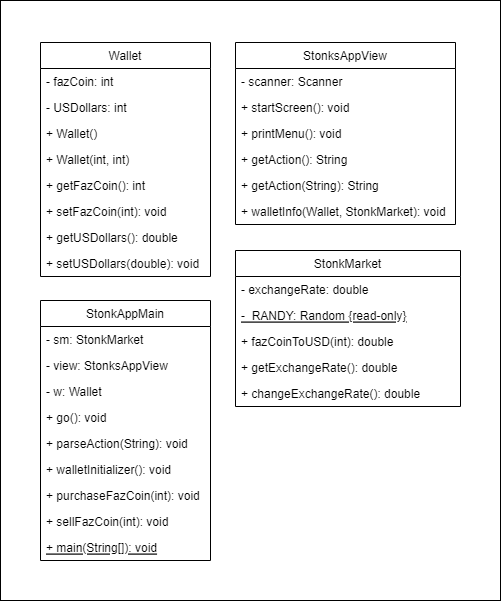

The diagram above was exported from draw.io. Its source (the exported page's mxGraphModel, read from the mxfile embedded in the PNG):
<mxGraphModel dx="1278" dy="547" grid="1" gridSize="10" guides="1" tooltips="1" connect="1" arrows="1" fold="1" page="1" pageScale="1" pageWidth="850" pageHeight="1100" math="0" shadow="0">
  <root>
    <mxCell id="0" />
    <mxCell id="1" parent="0" />
    <mxCell id="lhvEpWJwlE14ZJv5Hc6h-56" value="" style="rounded=0;whiteSpace=wrap;html=1;" parent="1" vertex="1">
      <mxGeometry width="500" height="600" as="geometry" />
    </mxCell>
    <mxCell id="lhvEpWJwlE14ZJv5Hc6h-2" value="StonksAppView" style="swimlane;fontStyle=0;childLayout=stackLayout;horizontal=1;startSize=26;fillColor=none;horizontalStack=0;resizeParent=1;resizeParentMax=0;resizeLast=0;collapsible=1;marginBottom=0;" parent="1" vertex="1">
      <mxGeometry x="235" y="42" width="220" height="182" as="geometry" />
    </mxCell>
    <mxCell id="lhvEpWJwlE14ZJv5Hc6h-3" value="- scanner: Scanner" style="text;strokeColor=none;fillColor=none;align=left;verticalAlign=top;spacingLeft=4;spacingRight=4;overflow=hidden;rotatable=0;points=[[0,0.5],[1,0.5]];portConstraint=eastwest;" parent="lhvEpWJwlE14ZJv5Hc6h-2" vertex="1">
      <mxGeometry y="26" width="220" height="26" as="geometry" />
    </mxCell>
    <mxCell id="Fbnor1uxz0eXWtiPv9Dm-2" value="+ startScreen(): void" style="text;strokeColor=none;fillColor=none;align=left;verticalAlign=top;spacingLeft=4;spacingRight=4;overflow=hidden;rotatable=0;points=[[0,0.5],[1,0.5]];portConstraint=eastwest;" parent="lhvEpWJwlE14ZJv5Hc6h-2" vertex="1">
      <mxGeometry y="52" width="220" height="26" as="geometry" />
    </mxCell>
    <mxCell id="lhvEpWJwlE14ZJv5Hc6h-4" value="+ printMenu(): void" style="text;strokeColor=none;fillColor=none;align=left;verticalAlign=top;spacingLeft=4;spacingRight=4;overflow=hidden;rotatable=0;points=[[0,0.5],[1,0.5]];portConstraint=eastwest;" parent="lhvEpWJwlE14ZJv5Hc6h-2" vertex="1">
      <mxGeometry y="78" width="220" height="26" as="geometry" />
    </mxCell>
    <mxCell id="lhvEpWJwlE14ZJv5Hc6h-5" value="+ getAction(): String" style="text;strokeColor=none;fillColor=none;align=left;verticalAlign=top;spacingLeft=4;spacingRight=4;overflow=hidden;rotatable=0;points=[[0,0.5],[1,0.5]];portConstraint=eastwest;" parent="lhvEpWJwlE14ZJv5Hc6h-2" vertex="1">
      <mxGeometry y="104" width="220" height="26" as="geometry" />
    </mxCell>
    <mxCell id="lhvEpWJwlE14ZJv5Hc6h-48" value="+ getAction(String): String" style="text;strokeColor=none;fillColor=none;align=left;verticalAlign=top;spacingLeft=4;spacingRight=4;overflow=hidden;rotatable=0;points=[[0,0.5],[1,0.5]];portConstraint=eastwest;" parent="lhvEpWJwlE14ZJv5Hc6h-2" vertex="1">
      <mxGeometry y="130" width="220" height="26" as="geometry" />
    </mxCell>
    <mxCell id="Fbnor1uxz0eXWtiPv9Dm-3" value="+ walletInfo(Wallet, StonkMarket): void" style="text;strokeColor=none;fillColor=none;align=left;verticalAlign=top;spacingLeft=4;spacingRight=4;overflow=hidden;rotatable=0;points=[[0,0.5],[1,0.5]];portConstraint=eastwest;" parent="lhvEpWJwlE14ZJv5Hc6h-2" vertex="1">
      <mxGeometry y="156" width="220" height="26" as="geometry" />
    </mxCell>
    <mxCell id="lhvEpWJwlE14ZJv5Hc6h-6" value="StonkAppMain" style="swimlane;fontStyle=0;childLayout=stackLayout;horizontal=1;startSize=26;fillColor=none;horizontalStack=0;resizeParent=1;resizeParentMax=0;resizeLast=0;collapsible=1;marginBottom=0;" parent="1" vertex="1">
      <mxGeometry x="40" y="300" width="170" height="260" as="geometry" />
    </mxCell>
    <mxCell id="lhvEpWJwlE14ZJv5Hc6h-7" value="- sm: StonkMarket" style="text;strokeColor=none;fillColor=none;align=left;verticalAlign=top;spacingLeft=4;spacingRight=4;overflow=hidden;rotatable=0;points=[[0,0.5],[1,0.5]];portConstraint=eastwest;" parent="lhvEpWJwlE14ZJv5Hc6h-6" vertex="1">
      <mxGeometry y="26" width="170" height="26" as="geometry" />
    </mxCell>
    <mxCell id="lhvEpWJwlE14ZJv5Hc6h-8" value="- view: StonksAppView" style="text;strokeColor=none;fillColor=none;align=left;verticalAlign=top;spacingLeft=4;spacingRight=4;overflow=hidden;rotatable=0;points=[[0,0.5],[1,0.5]];portConstraint=eastwest;" parent="lhvEpWJwlE14ZJv5Hc6h-6" vertex="1">
      <mxGeometry y="52" width="170" height="26" as="geometry" />
    </mxCell>
    <mxCell id="lhvEpWJwlE14ZJv5Hc6h-9" value="- w: Wallet" style="text;strokeColor=none;fillColor=none;align=left;verticalAlign=top;spacingLeft=4;spacingRight=4;overflow=hidden;rotatable=0;points=[[0,0.5],[1,0.5]];portConstraint=eastwest;" parent="lhvEpWJwlE14ZJv5Hc6h-6" vertex="1">
      <mxGeometry y="78" width="170" height="26" as="geometry" />
    </mxCell>
    <mxCell id="lhvEpWJwlE14ZJv5Hc6h-51" value="+ go(): void" style="text;strokeColor=none;fillColor=none;align=left;verticalAlign=top;spacingLeft=4;spacingRight=4;overflow=hidden;rotatable=0;points=[[0,0.5],[1,0.5]];portConstraint=eastwest;" parent="lhvEpWJwlE14ZJv5Hc6h-6" vertex="1">
      <mxGeometry y="104" width="170" height="26" as="geometry" />
    </mxCell>
    <mxCell id="PtxwTy8rn3O3ulMSZjh2-2" value="+ parseAction(String): void" style="text;strokeColor=none;fillColor=none;align=left;verticalAlign=top;spacingLeft=4;spacingRight=4;overflow=hidden;rotatable=0;points=[[0,0.5],[1,0.5]];portConstraint=eastwest;" vertex="1" parent="lhvEpWJwlE14ZJv5Hc6h-6">
      <mxGeometry y="130" width="170" height="26" as="geometry" />
    </mxCell>
    <mxCell id="PtxwTy8rn3O3ulMSZjh2-3" value="+ walletInitializer(): void" style="text;strokeColor=none;fillColor=none;align=left;verticalAlign=top;spacingLeft=4;spacingRight=4;overflow=hidden;rotatable=0;points=[[0,0.5],[1,0.5]];portConstraint=eastwest;" vertex="1" parent="lhvEpWJwlE14ZJv5Hc6h-6">
      <mxGeometry y="156" width="170" height="26" as="geometry" />
    </mxCell>
    <mxCell id="lhvEpWJwlE14ZJv5Hc6h-52" value="+ purchaseFazCoin(int): void" style="text;strokeColor=none;fillColor=none;align=left;verticalAlign=top;spacingLeft=4;spacingRight=4;overflow=hidden;rotatable=0;points=[[0,0.5],[1,0.5]];portConstraint=eastwest;" parent="lhvEpWJwlE14ZJv5Hc6h-6" vertex="1">
      <mxGeometry y="182" width="170" height="26" as="geometry" />
    </mxCell>
    <mxCell id="Fbnor1uxz0eXWtiPv9Dm-5" value="+ sellFazCoin(int): void" style="text;strokeColor=none;fillColor=none;align=left;verticalAlign=top;spacingLeft=4;spacingRight=4;overflow=hidden;rotatable=0;points=[[0,0.5],[1,0.5]];portConstraint=eastwest;" parent="lhvEpWJwlE14ZJv5Hc6h-6" vertex="1">
      <mxGeometry y="208" width="170" height="26" as="geometry" />
    </mxCell>
    <mxCell id="lhvEpWJwlE14ZJv5Hc6h-53" value="+ main(String[]): void" style="text;strokeColor=none;fillColor=none;align=left;verticalAlign=top;spacingLeft=4;spacingRight=4;overflow=hidden;rotatable=0;points=[[0,0.5],[1,0.5]];portConstraint=eastwest;fontStyle=4" parent="lhvEpWJwlE14ZJv5Hc6h-6" vertex="1">
      <mxGeometry y="234" width="170" height="26" as="geometry" />
    </mxCell>
    <mxCell id="lhvEpWJwlE14ZJv5Hc6h-10" value="Wallet" style="swimlane;fontStyle=0;childLayout=stackLayout;horizontal=1;startSize=26;fillColor=none;horizontalStack=0;resizeParent=1;resizeParentMax=0;resizeLast=0;collapsible=1;marginBottom=0;" parent="1" vertex="1">
      <mxGeometry x="40" y="42" width="170" height="234" as="geometry" />
    </mxCell>
    <mxCell id="lhvEpWJwlE14ZJv5Hc6h-13" value="- fazCoin: int" style="text;strokeColor=none;fillColor=none;align=left;verticalAlign=top;spacingLeft=4;spacingRight=4;overflow=hidden;rotatable=0;points=[[0,0.5],[1,0.5]];portConstraint=eastwest;" parent="lhvEpWJwlE14ZJv5Hc6h-10" vertex="1">
      <mxGeometry y="26" width="170" height="26" as="geometry" />
    </mxCell>
    <mxCell id="lhvEpWJwlE14ZJv5Hc6h-36" value="- USDollars: int" style="text;strokeColor=none;fillColor=none;align=left;verticalAlign=top;spacingLeft=4;spacingRight=4;overflow=hidden;rotatable=0;points=[[0,0.5],[1,0.5]];portConstraint=eastwest;" parent="lhvEpWJwlE14ZJv5Hc6h-10" vertex="1">
      <mxGeometry y="52" width="170" height="26" as="geometry" />
    </mxCell>
    <mxCell id="lhvEpWJwlE14ZJv5Hc6h-38" value="+ Wallet()" style="text;strokeColor=none;fillColor=none;align=left;verticalAlign=top;spacingLeft=4;spacingRight=4;overflow=hidden;rotatable=0;points=[[0,0.5],[1,0.5]];portConstraint=eastwest;" parent="lhvEpWJwlE14ZJv5Hc6h-10" vertex="1">
      <mxGeometry y="78" width="170" height="26" as="geometry" />
    </mxCell>
    <mxCell id="lhvEpWJwlE14ZJv5Hc6h-39" value="+ Wallet(int, int)&#10;" style="text;strokeColor=none;fillColor=none;align=left;verticalAlign=top;spacingLeft=4;spacingRight=4;overflow=hidden;rotatable=0;points=[[0,0.5],[1,0.5]];portConstraint=eastwest;" parent="lhvEpWJwlE14ZJv5Hc6h-10" vertex="1">
      <mxGeometry y="104" width="170" height="26" as="geometry" />
    </mxCell>
    <mxCell id="lhvEpWJwlE14ZJv5Hc6h-41" value="+ getFazCoin(): int&#10;" style="text;strokeColor=none;fillColor=none;align=left;verticalAlign=top;spacingLeft=4;spacingRight=4;overflow=hidden;rotatable=0;points=[[0,0.5],[1,0.5]];portConstraint=eastwest;" parent="lhvEpWJwlE14ZJv5Hc6h-10" vertex="1">
      <mxGeometry y="130" width="170" height="26" as="geometry" />
    </mxCell>
    <mxCell id="lhvEpWJwlE14ZJv5Hc6h-42" value="+ setFazCoin(int): void&#10;" style="text;strokeColor=none;fillColor=none;align=left;verticalAlign=top;spacingLeft=4;spacingRight=4;overflow=hidden;rotatable=0;points=[[0,0.5],[1,0.5]];portConstraint=eastwest;" parent="lhvEpWJwlE14ZJv5Hc6h-10" vertex="1">
      <mxGeometry y="156" width="170" height="26" as="geometry" />
    </mxCell>
    <mxCell id="lhvEpWJwlE14ZJv5Hc6h-43" value="+ getUSDollars(): double&#10;" style="text;strokeColor=none;fillColor=none;align=left;verticalAlign=top;spacingLeft=4;spacingRight=4;overflow=hidden;rotatable=0;points=[[0,0.5],[1,0.5]];portConstraint=eastwest;" parent="lhvEpWJwlE14ZJv5Hc6h-10" vertex="1">
      <mxGeometry y="182" width="170" height="26" as="geometry" />
    </mxCell>
    <mxCell id="lhvEpWJwlE14ZJv5Hc6h-44" value="+ setUSDollars(double): void&#10;" style="text;strokeColor=none;fillColor=none;align=left;verticalAlign=top;spacingLeft=4;spacingRight=4;overflow=hidden;rotatable=0;points=[[0,0.5],[1,0.5]];portConstraint=eastwest;" parent="lhvEpWJwlE14ZJv5Hc6h-10" vertex="1">
      <mxGeometry y="208" width="170" height="26" as="geometry" />
    </mxCell>
    <mxCell id="lhvEpWJwlE14ZJv5Hc6h-16" value="StonkMarket" style="swimlane;fontStyle=0;childLayout=stackLayout;horizontal=1;startSize=26;fillColor=none;horizontalStack=0;resizeParent=1;resizeParentMax=0;resizeLast=0;collapsible=1;marginBottom=0;" parent="1" vertex="1">
      <mxGeometry x="235" y="250" width="225" height="156" as="geometry" />
    </mxCell>
    <mxCell id="lhvEpWJwlE14ZJv5Hc6h-17" value="- exchangeRate: double" style="text;strokeColor=none;fillColor=none;align=left;verticalAlign=top;spacingLeft=4;spacingRight=4;overflow=hidden;rotatable=0;points=[[0,0.5],[1,0.5]];portConstraint=eastwest;" parent="lhvEpWJwlE14ZJv5Hc6h-16" vertex="1">
      <mxGeometry y="26" width="225" height="26" as="geometry" />
    </mxCell>
    <mxCell id="lhvEpWJwlE14ZJv5Hc6h-18" value="-  RANDY: Random {read-only}" style="text;strokeColor=none;fillColor=none;align=left;verticalAlign=top;spacingLeft=4;spacingRight=4;overflow=hidden;rotatable=0;points=[[0,0.5],[1,0.5]];portConstraint=eastwest;fontStyle=4" parent="lhvEpWJwlE14ZJv5Hc6h-16" vertex="1">
      <mxGeometry y="52" width="225" height="26" as="geometry" />
    </mxCell>
    <mxCell id="lhvEpWJwlE14ZJv5Hc6h-26" value="+ fazCoinToUSD(int): double" style="text;strokeColor=none;fillColor=none;align=left;verticalAlign=top;spacingLeft=4;spacingRight=4;overflow=hidden;rotatable=0;points=[[0,0.5],[1,0.5]];portConstraint=eastwest;" parent="lhvEpWJwlE14ZJv5Hc6h-16" vertex="1">
      <mxGeometry y="78" width="225" height="26" as="geometry" />
    </mxCell>
    <mxCell id="lhvEpWJwlE14ZJv5Hc6h-27" value="+ getExchangeRate(): double" style="text;strokeColor=none;fillColor=none;align=left;verticalAlign=top;spacingLeft=4;spacingRight=4;overflow=hidden;rotatable=0;points=[[0,0.5],[1,0.5]];portConstraint=eastwest;" parent="lhvEpWJwlE14ZJv5Hc6h-16" vertex="1">
      <mxGeometry y="104" width="225" height="26" as="geometry" />
    </mxCell>
    <mxCell id="lhvEpWJwlE14ZJv5Hc6h-28" value="+ changeExchangeRate(): double" style="text;strokeColor=none;fillColor=none;align=left;verticalAlign=top;spacingLeft=4;spacingRight=4;overflow=hidden;rotatable=0;points=[[0,0.5],[1,0.5]];portConstraint=eastwest;" parent="lhvEpWJwlE14ZJv5Hc6h-16" vertex="1">
      <mxGeometry y="130" width="225" height="26" as="geometry" />
    </mxCell>
  </root>
</mxGraphModel>